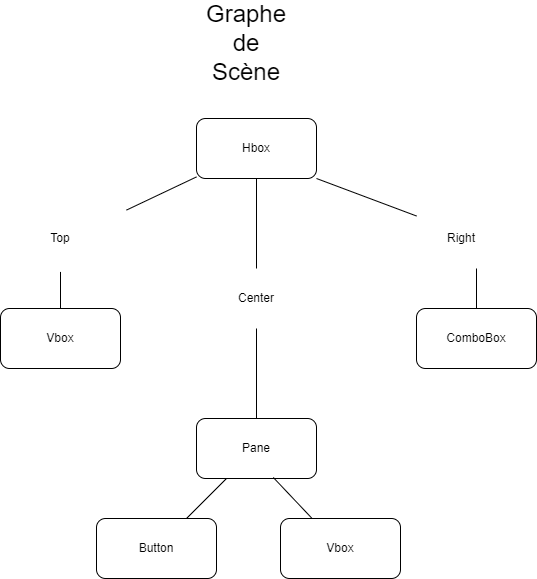

The diagram above was exported from draw.io. Its source (the exported page's mxGraphModel, read from the mxfile embedded in the PNG):
<mxGraphModel dx="1249" dy="669" grid="1" gridSize="10" guides="1" tooltips="1" connect="1" arrows="1" fold="1" page="1" pageScale="1" pageWidth="827" pageHeight="1169" math="0" shadow="0">
  <root>
    <mxCell id="0" />
    <mxCell id="1" parent="0" />
    <mxCell id="MslgTJJHOxyp3tolKIE3-1" value="Hbox" style="rounded=1;whiteSpace=wrap;html=1;" parent="1" vertex="1">
      <mxGeometry x="330" y="170" width="120" height="60" as="geometry" />
    </mxCell>
    <mxCell id="MslgTJJHOxyp3tolKIE3-3" value="" style="endArrow=none;html=1;rounded=0;" parent="1" source="MslgTJJHOxyp3tolKIE3-1" edge="1">
      <mxGeometry width="50" height="50" relative="1" as="geometry">
        <mxPoint x="320" y="230" as="sourcePoint" />
        <mxPoint x="260" y="261.57894736842104" as="targetPoint" />
      </mxGeometry>
    </mxCell>
    <mxCell id="MslgTJJHOxyp3tolKIE3-4" value="&lt;font style=&quot;font-size: 24px;&quot;&gt;Graphe de Scène&lt;/font&gt;" style="text;html=1;align=center;verticalAlign=middle;whiteSpace=wrap;rounded=0;" parent="1" vertex="1">
      <mxGeometry x="350" y="80" width="60" height="30" as="geometry" />
    </mxCell>
    <mxCell id="MslgTJJHOxyp3tolKIE3-6" value="" style="endArrow=none;html=1;rounded=0;exitX=0.45;exitY=1.057;exitDx=0;exitDy=0;exitPerimeter=0;" parent="1" target="MslgTJJHOxyp3tolKIE3-7" edge="1">
      <mxGeometry width="50" height="50" relative="1" as="geometry">
        <mxPoint x="194" y="323.41999999999996" as="sourcePoint" />
        <mxPoint x="194" y="390" as="targetPoint" />
      </mxGeometry>
    </mxCell>
    <mxCell id="MslgTJJHOxyp3tolKIE3-7" value="Vbox" style="rounded=1;whiteSpace=wrap;html=1;" parent="1" vertex="1">
      <mxGeometry x="134" y="360" width="120" height="60" as="geometry" />
    </mxCell>
    <mxCell id="MslgTJJHOxyp3tolKIE3-9" value="" style="endArrow=none;html=1;rounded=0;exitX=0.5;exitY=0;exitDx=0;exitDy=0;entryX=0.5;entryY=1;entryDx=0;entryDy=0;" parent="1" target="MslgTJJHOxyp3tolKIE3-1" edge="1">
      <mxGeometry width="50" height="50" relative="1" as="geometry">
        <mxPoint x="390" y="320" as="sourcePoint" />
        <mxPoint x="450" y="250" as="targetPoint" />
      </mxGeometry>
    </mxCell>
    <mxCell id="MslgTJJHOxyp3tolKIE3-11" value="" style="endArrow=none;html=1;rounded=0;entryX=0.5;entryY=1;entryDx=0;entryDy=0;" parent="1" edge="1">
      <mxGeometry width="50" height="50" relative="1" as="geometry">
        <mxPoint x="390" y="470" as="sourcePoint" />
        <mxPoint x="390" y="380" as="targetPoint" />
      </mxGeometry>
    </mxCell>
    <mxCell id="MslgTJJHOxyp3tolKIE3-12" value="Pane" style="rounded=1;whiteSpace=wrap;html=1;" parent="1" vertex="1">
      <mxGeometry x="330" y="470" width="120" height="60" as="geometry" />
    </mxCell>
    <mxCell id="MslgTJJHOxyp3tolKIE3-13" value="" style="endArrow=none;html=1;rounded=0;exitX=0.25;exitY=1;exitDx=0;exitDy=0;" parent="1" source="MslgTJJHOxyp3tolKIE3-12" target="MslgTJJHOxyp3tolKIE3-14" edge="1">
      <mxGeometry width="50" height="50" relative="1" as="geometry">
        <mxPoint x="390" y="500" as="sourcePoint" />
        <mxPoint x="290" y="590" as="targetPoint" />
      </mxGeometry>
    </mxCell>
    <mxCell id="MslgTJJHOxyp3tolKIE3-14" value="Button" style="rounded=1;whiteSpace=wrap;html=1;" parent="1" vertex="1">
      <mxGeometry x="230" y="570" width="120" height="60" as="geometry" />
    </mxCell>
    <mxCell id="MslgTJJHOxyp3tolKIE3-15" value="" style="endArrow=none;html=1;rounded=0;exitX=0.64;exitY=0.983;exitDx=0;exitDy=0;exitPerimeter=0;" parent="1" source="MslgTJJHOxyp3tolKIE3-12" target="MslgTJJHOxyp3tolKIE3-16" edge="1">
      <mxGeometry width="50" height="50" relative="1" as="geometry">
        <mxPoint x="390" y="500" as="sourcePoint" />
        <mxPoint x="440" y="570" as="targetPoint" />
      </mxGeometry>
    </mxCell>
    <mxCell id="MslgTJJHOxyp3tolKIE3-16" value="Vbox" style="rounded=1;whiteSpace=wrap;html=1;" parent="1" vertex="1">
      <mxGeometry x="414" y="570" width="120" height="60" as="geometry" />
    </mxCell>
    <mxCell id="MslgTJJHOxyp3tolKIE3-17" value="" style="endArrow=none;html=1;rounded=0;exitX=1;exitY=1;exitDx=0;exitDy=0;" parent="1" source="MslgTJJHOxyp3tolKIE3-1" edge="1">
      <mxGeometry width="50" height="50" relative="1" as="geometry">
        <mxPoint x="390" y="400" as="sourcePoint" />
        <mxPoint x="550" y="267.5" as="targetPoint" />
      </mxGeometry>
    </mxCell>
    <mxCell id="MslgTJJHOxyp3tolKIE3-19" value="" style="endArrow=none;html=1;rounded=0;exitX=0.5;exitY=1;exitDx=0;exitDy=0;" parent="1" target="MslgTJJHOxyp3tolKIE3-20" edge="1">
      <mxGeometry width="50" height="50" relative="1" as="geometry">
        <mxPoint x="610" y="320" as="sourcePoint" />
        <mxPoint x="610" y="380" as="targetPoint" />
      </mxGeometry>
    </mxCell>
    <mxCell id="MslgTJJHOxyp3tolKIE3-20" value="ComboBox" style="rounded=1;whiteSpace=wrap;html=1;" parent="1" vertex="1">
      <mxGeometry x="550" y="360" width="120" height="60" as="geometry" />
    </mxCell>
    <mxCell id="e2czfDHcxstOrYbTkLKA-1" value="Top" style="text;html=1;align=center;verticalAlign=middle;whiteSpace=wrap;rounded=0;" vertex="1" parent="1">
      <mxGeometry x="146" y="250" width="96" height="80" as="geometry" />
    </mxCell>
    <mxCell id="e2czfDHcxstOrYbTkLKA-2" value="Center" style="text;html=1;align=center;verticalAlign=middle;whiteSpace=wrap;rounded=0;" vertex="1" parent="1">
      <mxGeometry x="350" y="320" width="80" height="60" as="geometry" />
    </mxCell>
    <mxCell id="e2czfDHcxstOrYbTkLKA-3" value="Right" style="text;html=1;align=center;verticalAlign=middle;whiteSpace=wrap;rounded=0;" vertex="1" parent="1">
      <mxGeometry x="550" y="262.5" width="90" height="55" as="geometry" />
    </mxCell>
  </root>
</mxGraphModel>